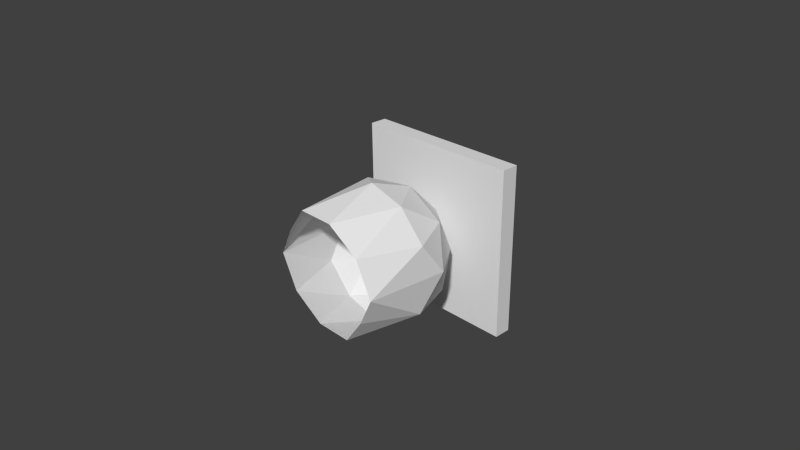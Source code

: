 # Source: light.blend  (saved by Blender 2.75.0; exported with 4.5.12 LTS)
import bpy
from mathutils import Matrix  # noqa: F401  (used for matrix-valued properties, if any)

bpy.ops.wm.read_factory_settings(use_empty=True)
scene = bpy.context.scene
scene.name = 'Scene'

# ---- collections
col_collection_1 = bpy.data.collections.new('Collection 1'); scene.collection.children.link(col_collection_1)

# ---- world
world_world = bpy.data.worlds.new('World'); scene.world = world_world
world_world.color = (0.05088, 0.05088, 0.05088)
world_world.use_sun_shadow = False
world_world.sun_shadow_jitter_overblur = 0.0
world_world.cycles.sampling_method = 'MANUAL'
world_world.cycles.sample_map_resolution = 256

# ---- cameras
cam_camera = bpy.data.cameras.new('Camera')
cam_camera.clip_end = 100.0
cam_camera.lens = 35.0
cam_camera.sensor_width = 32.0
cam_camera.sensor_height = 18.0
cam_camera.ortho_scale = 7.314
cam_camera.dof.focus_distance = 0.0
cam_camera.dof.aperture_fstop = 128.0

# ---- meshes
me_cube_005 = bpy.data.meshes.new('Cube.005')
me_cube_005.from_pydata([(-1.0, -1.0, -1.0), (-1.0, -1.0, 1.0), (-1.0, 1.0, -1.0), (-1.0, 1.0, 1.0), (1.0, -1.0, -1.0), (1.0, -1.0, 1.0), (1.0, 1.0, -1.0), (1.0, 1.0, 1.0)], [], [(1, 3, 2, 0), (3, 7, 6, 2), (7, 5, 4, 6), (5, 1, 0, 4), (0, 2, 6, 4), (5, 7, 3, 1)])
_uv = me_cube_005.uv_layers.new(name='UVMap')
_uv.uv.foreach_set('vector', [0.1679, 0.6949, 0.2133, 0.6949, 0.2133, 0.7403, 0.1679, 0.7403, 0.1679, 0.6949, 0.2133, 0.6949, 0.2133, 0.7403, 0.1679, 0.7403, 0.1679, 0.6949, 0.2133, 0.6949, 0.2133, 0.7403, 0.1679, 0.7403, 0.1679, 0.6949, 0.2133, 0.6949, 0.2133, 0.7403, 0.1679, 0.7403, 0.1679, 0.6949, 0.2133, 0.6949, 0.2133, 0.7403, 0.1679, 0.7403, 0.1679, 0.6949, 0.2133, 0.6949, 0.2133, 0.7403, 0.1679, 0.7403])
me_cube_005.use_remesh_preserve_volume = False
me_cube_005.use_remesh_preserve_attributes = False
me_cube_005.use_mirror_vertex_groups = False
me_cube_005.update()
me_icosphere = bpy.data.meshes.new('Icosphere')
me_icosphere.from_pydata([(0.8517, -0.8097, -1.868e-09), (-0.6163, -0.8097, -0.4708), (-0.1455, -0.8097, -0.7618), (-0.1625, 0.5, -0.8507), (-0.6882, 0.5, -0.5257), (0.9511, 0.309, 0.0), (0.2629, 0.809, -0.5257), (0.4253, 0.309, -0.8507), (0.3809, -0.8097, -0.7618), (-0.5257, 0.0, -0.8507), (0.8506, 0.0, -0.5257), (0.6882, 0.5, 0.5257), (-0.3809, -0.8097, 0.7618), (-0.4253, 0.309, 0.8507), (-0.5878, 0.809, 0.0), (0.1455, -0.8097, 0.7618), (0.5257, 0.0, 0.8507), (-0.9511, 0.309, 0.0), (-0.8506, 0.0, 0.5257), (-0.2629, 0.809, 0.5257), (0.6163, -0.8097, 0.4708), (0.5878, 0.809, 0.0), (0.0, 1.0, 0.0), (-0.8517, -0.8097, -1.868e-09), (0.1625, 0.5, 0.8507), (0.0, 0.0, 1.0), (0.8944, 0.0, 0.4472), (0.2764, 0.8506, 0.4472), (-0.7236, 0.5257, 0.4472), (-0.648, -0.8097, 0.4005), (0.7236, 0.5257, -0.4472), (-0.2764, 0.8506, -0.4472), (-0.8944, 0.0, -0.4472), (0.648, -0.8097, -0.4005), (0.0, 0.0, -1.0)], [], [(3, 9, 4), (8, 34, 7), (9, 32, 4), (3, 4, 31), (10, 8, 7), (4, 32, 17), (10, 30, 5), (21, 22, 27), (10, 7, 30), (34, 9, 3), (0, 10, 5), (21, 27, 11), (5, 11, 26), (17, 23, 18), (18, 29, 12), (12, 15, 25), (19, 28, 13), (34, 8, 2), (13, 18, 12), (11, 27, 24), (33, 8, 10), (17, 18, 28), (24, 13, 25), (34, 2, 9), (24, 19, 13), (34, 3, 7), (3, 31, 6), (15, 16, 25), (33, 10, 0), (15, 20, 16), (30, 6, 21), (13, 12, 25), (22, 19, 27), (14, 28, 19), (23, 29, 18), (32, 1, 23), (30, 21, 5), (9, 2, 1), (9, 1, 32), (31, 4, 14), (20, 26, 16), (22, 14, 19), (32, 23, 17), (6, 31, 22), (0, 26, 20), (31, 14, 22), (14, 17, 28), (16, 11, 24), (14, 4, 17), (28, 18, 13), (5, 21, 11), (21, 6, 22), (0, 5, 26), (7, 6, 30), (16, 24, 25), (7, 3, 6), (27, 19, 24), (26, 11, 16)])
_uv = me_icosphere.uv_layers.new(name='UVMap')
_uv.uv.foreach_set('vector', [0.4302, 0.9403, 0.4313, 0.9359, 0.4324, 0.9403, 0.417, 0.9301, 0.4285, 0.9373, 0.4281, 0.9418, 0.4313, 0.9359, 0.4341, 0.9373, 0.4324, 0.9403, 0.4302, 0.9403, 0.4324, 0.9403, 0.4313, 0.9427, 0.4261, 0.9453, 0.417, 0.9301, 0.4281, 0.9418, 0.4324, 0.9403, 0.4341, 0.9373, 0.4345, 0.9418, 0.4261, 0.9453, 0.4285, 0.9453, 0.4281, 0.9487, 0.4299, 0.9468, 0.4313, 0.9453, 0.4313, 0.9478, 0.4261, 0.9453, 0.4281, 0.9418, 0.4285, 0.9453, 0.4285, 0.9373, 0.4313, 0.9359, 0.4302, 0.9403, 0.417, 0.9604, 0.4261, 0.9453, 0.4281, 0.9487, 0.4299, 0.9468, 0.4313, 0.9478, 0.4302, 0.9502, 0.4281, 0.9487, 0.4302, 0.9502, 0.4285, 0.9532, 0.4345, 0.9418, 0.4456, 0.9301, 0.4365, 0.9453, 0.4365, 0.9453, 0.447, 0.9453, 0.4456, 0.9604, 0.4456, 0.9604, 0.437, 0.9725, 0.4341, 0.9532, 0.4327, 0.9468, 0.4342, 0.9453, 0.4345, 0.9487, 0.4285, 0.9373, 0.417, 0.9301, 0.4256, 0.918, 0.4345, 0.9487, 0.4365, 0.9453, 0.4456, 0.9604, 0.4302, 0.9502, 0.4313, 0.9478, 0.4324, 0.9502, 0.4156, 0.9453, 0.417, 0.9301, 0.4261, 0.9453, 0.4345, 0.9418, 0.4365, 0.9453, 0.4342, 0.9453, 0.4324, 0.9502, 0.4345, 0.9487, 0.4341, 0.9532, 0.4285, 0.9373, 0.4256, 0.918, 0.4313, 0.9359, 0.4324, 0.9502, 0.4327, 0.9468, 0.4345, 0.9487, 0.4285, 0.9373, 0.4302, 0.9403, 0.4281, 0.9418, 0.4302, 0.9403, 0.4313, 0.9427, 0.4299, 0.9437, 0.437, 0.9725, 0.4313, 0.9546, 0.4341, 0.9532, 0.4156, 0.9453, 0.4261, 0.9453, 0.417, 0.9604, 0.437, 0.9725, 0.4256, 0.9725, 0.4313, 0.9546, 0.4285, 0.9453, 0.4299, 0.9437, 0.4299, 0.9468, 0.4345, 0.9487, 0.4456, 0.9604, 0.4341, 0.9532, 0.4313, 0.9453, 0.4327, 0.9468, 0.4313, 0.9478, 0.4327, 0.9437, 0.4342, 0.9453, 0.4327, 0.9468, 0.4456, 0.9301, 0.447, 0.9453, 0.4365, 0.9453, 0.4341, 0.9373, 0.437, 0.918, 0.4456, 0.9301, 0.4285, 0.9453, 0.4299, 0.9468, 0.4281, 0.9487, 0.4313, 0.9359, 0.4256, 0.918, 0.437, 0.918, 0.4313, 0.9359, 0.437, 0.918, 0.4341, 0.9373, 0.4313, 0.9427, 0.4324, 0.9403, 0.4327, 0.9437, 0.4256, 0.9725, 0.4285, 0.9532, 0.4313, 0.9546, 0.4313, 0.9453, 0.4327, 0.9437, 0.4327, 0.9468, 0.4341, 0.9373, 0.4456, 0.9301, 0.4345, 0.9418, 0.4299, 0.9437, 0.4313, 0.9427, 0.4313, 0.9453, 0.417, 0.9604, 0.4285, 0.9532, 0.4256, 0.9725, 0.4313, 0.9427, 0.4327, 0.9437, 0.4313, 0.9453, 0.4327, 0.9437, 0.4345, 0.9418, 0.4342, 0.9453, 0.4313, 0.9546, 0.4302, 0.9502, 0.4324, 0.9502, 0.4327, 0.9437, 0.4324, 0.9403, 0.4345, 0.9418, 0.4342, 0.9453, 0.4365, 0.9453, 0.4345, 0.9487, 0.4281, 0.9487, 0.4299, 0.9468, 0.4302, 0.9502, 0.4299, 0.9468, 0.4299, 0.9437, 0.4313, 0.9453, 0.417, 0.9604, 0.4281, 0.9487, 0.4285, 0.9532, 0.4281, 0.9418, 0.4299, 0.9437, 0.4285, 0.9453, 0.4313, 0.9546, 0.4324, 0.9502, 0.4341, 0.9532, 0.4281, 0.9418, 0.4302, 0.9403, 0.4299, 0.9437, 0.4313, 0.9478, 0.4327, 0.9468, 0.4324, 0.9502, 0.4285, 0.9532, 0.4302, 0.9502, 0.4313, 0.9546])
me_icosphere.use_remesh_preserve_volume = False
me_icosphere.use_remesh_preserve_attributes = False
me_icosphere.use_mirror_vertex_groups = False
me_icosphere.update()

# ---- objects
ob_cube = bpy.data.objects.new('Cube', me_cube_005)
ob_icosphere = bpy.data.objects.new('Icosphere', me_icosphere)
ob_camera = bpy.data.objects.new('Camera', cam_camera)

# ---- transforms, parenting, visibility, modifiers, constraints
ob_cube.location = (0.0, 1.2, 0.0)
ob_cube.scale = (1.2, 0.12, 1.2)
ob_cube.lineart.crease_threshold = 0.0
ob_icosphere.location = (0.0, 0.0, 0.0)
ob_icosphere.lineart.crease_threshold = 0.0
ob_camera.location = (7.481, -6.508, 5.344)
ob_camera.rotation_euler = (1.109, 0.01082, 0.8149)
ob_camera.lock_rotations_4d = False
ob_camera.empty_display_type = 'ARROWS'
ob_camera.color = (0.0, 0.0, 0.0, 0.0)
ob_camera.display_type = 'WIRE'
ob_camera.lineart.crease_threshold = 0.0

# ---- collection membership
col_collection_1.objects.link(ob_cube)
col_collection_1.objects.link(ob_icosphere)
col_collection_1.objects.link(ob_camera)

# ---- scene / render settings (as saved in the file)
scene.camera = ob_camera
scene.frame_start = 1; scene.frame_end = 250; scene.frame_set(1)
scene.render.engine = 'BLENDER_EEVEE_NEXT'
scene.render.resolution_percentage = 50
scene.render.dither_intensity = 0.0
scene.cycles.use_denoising = False
scene.cycles.samples = 10
scene.cycles.sampling_pattern = 'TABULATED_SOBOL'
scene.cycles.light_sampling_threshold = 0.0
scene.cycles.use_adaptive_sampling = False
scene.cycles.use_light_tree = False
scene.cycles.blur_glossy = 0.0
scene.cycles.pixel_filter_type = 'GAUSSIAN'
scene.cycles.sample_clamp_indirect = 0.0
scene.view_settings.view_transform = 'Standard'
bpy.context.view_layer.update()

# ---- added for rendering (the .blend has no usable light): sun
light_auto_sun = bpy.data.lights.new('AutoSun', 'SUN')
light_auto_sun.energy = 3.0
light_auto_sun.angle = 0.0523599
ob_auto_sun = bpy.data.objects.new('AutoSun', light_auto_sun)
scene.collection.objects.link(ob_auto_sun)
ob_auto_sun.rotation_euler = (0.872665, 0.174533, 0.523599)
bpy.context.view_layer.update()
